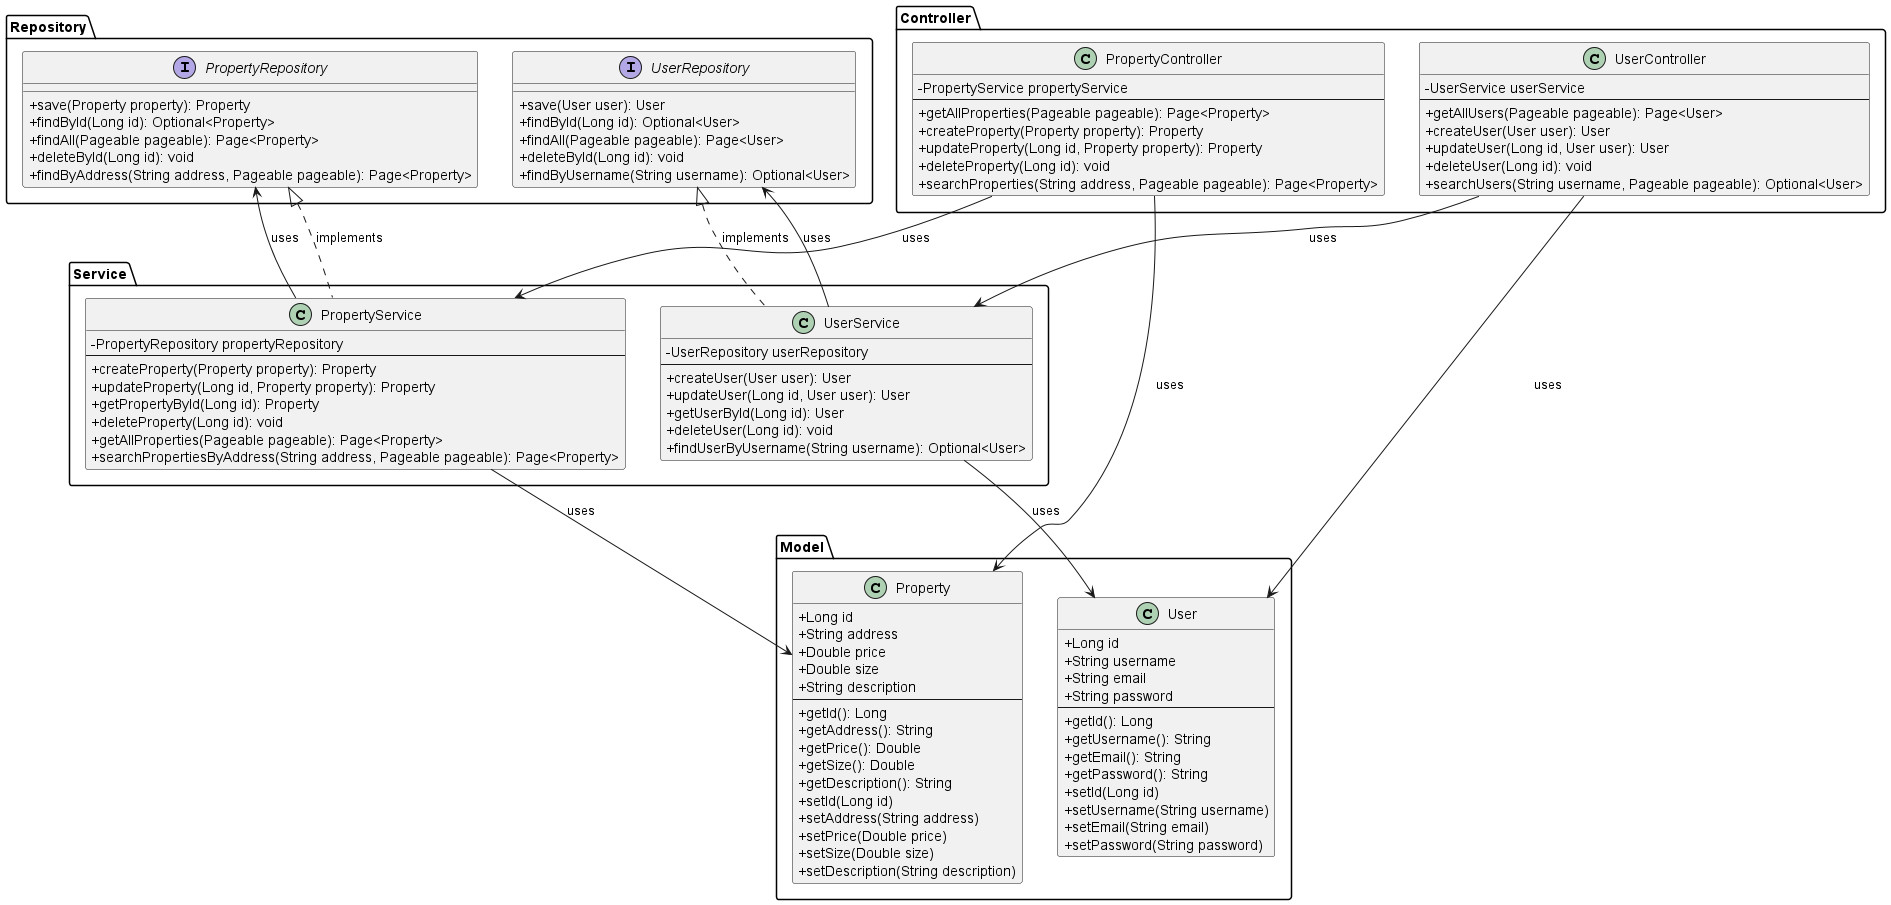

The diagram above was rendered by PlantUML. Its source (embedded in the PNG):
@startuml
skinparam classAttributeIconSize 0

package "Model" {
    class Property {
        + Long id
        + String address
        + Double price
        + Double size
        + String description
        --
        + getId(): Long
        + getAddress(): String
        + getPrice(): Double
        + getSize(): Double
        + getDescription(): String
        + setId(Long id)
        + setAddress(String address)
        + setPrice(Double price)
        + setSize(Double size)
        + setDescription(String description)
    }
    
    class User {
        + Long id
        + String username
        + String email
        + String password
        --
        + getId(): Long
        + getUsername(): String
        + getEmail(): String
        + getPassword(): String
        + setId(Long id)
        + setUsername(String username)
        + setEmail(String email)
        + setPassword(String password)
    }
}

package "Repository" {
    interface PropertyRepository {
        + save(Property property): Property
        + findById(Long id): Optional<Property>
        + findAll(Pageable pageable): Page<Property>
        + deleteById(Long id): void
        + findByAddress(String address, Pageable pageable): Page<Property>
    }
    
    interface UserRepository {
        + save(User user): User
        + findById(Long id): Optional<User>
        + findAll(Pageable pageable): Page<User>
        + deleteById(Long id): void
        + findByUsername(String username): Optional<User>
    }
}

package "Service" {
    class PropertyService {
        - PropertyRepository propertyRepository
        --
        + createProperty(Property property): Property
        + updateProperty(Long id, Property property): Property
        + getPropertyById(Long id): Property
        + deleteProperty(Long id): void
        + getAllProperties(Pageable pageable): Page<Property>
        + searchPropertiesByAddress(String address, Pageable pageable): Page<Property>
    }
    
    class UserService {
        - UserRepository userRepository
        --
        + createUser(User user): User
        + updateUser(Long id, User user): User
        + getUserById(Long id): User
        + deleteUser(Long id): void
        + findUserByUsername(String username): Optional<User>
    }
}

package "Controller" {
    class PropertyController {
        - PropertyService propertyService
        --
        + getAllProperties(Pageable pageable): Page<Property>
        + createProperty(Property property): Property
        + updateProperty(Long id, Property property): Property
        + deleteProperty(Long id): void
        + searchProperties(String address, Pageable pageable): Page<Property>
    }
    
    class UserController {
        - UserService userService
        --
        + getAllUsers(Pageable pageable): Page<User>
        + createUser(User user): User
        + updateUser(Long id, User user): User
        + deleteUser(Long id): void
        + searchUsers(String username, Pageable pageable): Optional<User>
    }
}

PropertyRepository <|.. PropertyService : implements
PropertyService --> PropertyRepository : uses
PropertyController --> PropertyService : uses
PropertyService --> Property : uses
PropertyController --> Property : uses

UserRepository <|.. UserService : implements
UserService --> UserRepository : uses
UserController --> UserService : uses
UserService --> User : uses
UserController --> User : uses
@enduml